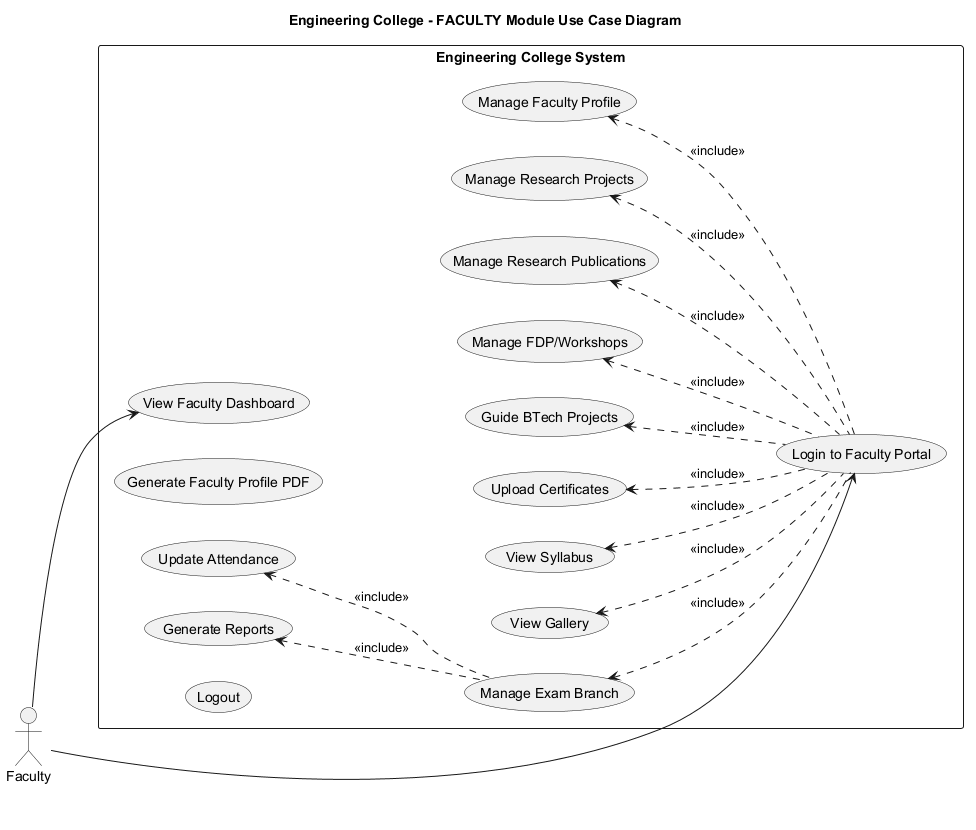

The diagram above was rendered by PlantUML. Its source (embedded in the PNG):
@startuml 22_Use_Case_Diagram_Faculty
' Engineering College - Use Case Diagram for FACULTY Module
' A4 Page Layout

title Engineering College - FACULTY Module Use Case Diagram

left to right direction

actor "Faculty" as Faculty

rectangle "Engineering College System" {
    usecase "Login to Faculty Portal" as UC1
    usecase "View Faculty Dashboard" as UC2
    usecase "Manage Faculty Profile" as UC3
    usecase "Manage Research Projects" as UC4
    usecase "Manage Research Publications" as UC5
    usecase "Manage FDP/Workshops" as UC6
    usecase "Guide BTech Projects" as UC7
    usecase "Upload Certificates" as UC8
    usecase "View Syllabus" as UC9
    usecase "View Gallery" as UC10
    usecase "Manage Exam Branch" as UC11
    usecase "Generate Faculty Profile PDF" as UC12
    usecase "Update Attendance" as UC13
    usecase "Generate Reports" as UC14
    usecase "Logout" as UC15
    
    UC3 <.. UC1 : <<include>>
    UC4 <.. UC1 : <<include>>
    UC5 <.. UC1 : <<include>>
    UC6 <.. UC1 : <<include>>
    UC7 <.. UC1 : <<include>>
    UC8 <.. UC1 : <<include>>
    UC9 <.. UC1 : <<include>>
    UC10 <.. UC1 : <<include>>
    UC11 <.. UC1 : <<include>>
    UC13 <.. UC11 : <<include>>
    UC14 <.. UC11 : <<include>>
}

Faculty --> UC1
Faculty --> UC2

@enduml